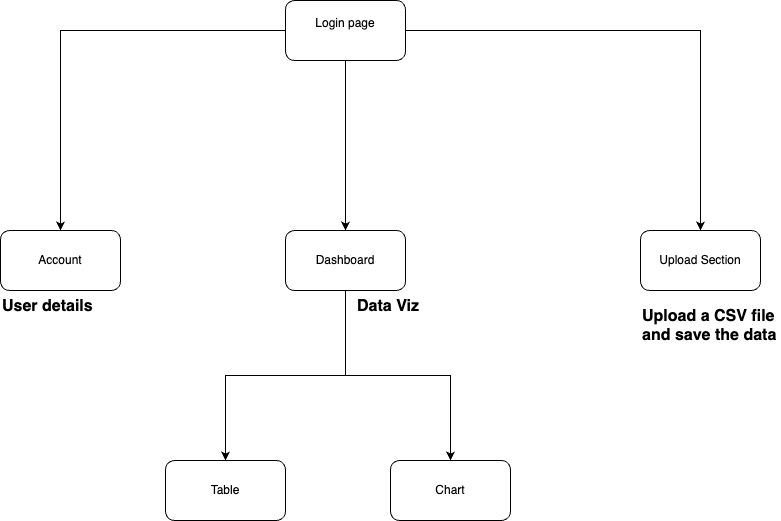

The diagram above was exported from draw.io. Its source (the exported page's mxGraphModel, read from the mxfile embedded in the PNG):
<mxGraphModel dx="1026" dy="650" grid="1" gridSize="10" guides="1" tooltips="1" connect="1" arrows="1" fold="1" page="1" pageScale="1" pageWidth="850" pageHeight="1100" math="0" shadow="0">
  <root>
    <mxCell id="0" />
    <mxCell id="1" parent="0" />
    <mxCell id="UkPZ9PJgMzlCq22DxY1X-4" style="edgeStyle=orthogonalEdgeStyle;rounded=0;orthogonalLoop=1;jettySize=auto;html=1;entryX=0.5;entryY=0;entryDx=0;entryDy=0;" edge="1" parent="1" source="UkPZ9PJgMzlCq22DxY1X-1" target="UkPZ9PJgMzlCq22DxY1X-2">
      <mxGeometry relative="1" as="geometry" />
    </mxCell>
    <mxCell id="UkPZ9PJgMzlCq22DxY1X-5" style="edgeStyle=orthogonalEdgeStyle;rounded=0;orthogonalLoop=1;jettySize=auto;html=1;entryX=0.5;entryY=0;entryDx=0;entryDy=0;" edge="1" parent="1" source="UkPZ9PJgMzlCq22DxY1X-1" target="UkPZ9PJgMzlCq22DxY1X-3">
      <mxGeometry relative="1" as="geometry" />
    </mxCell>
    <mxCell id="UkPZ9PJgMzlCq22DxY1X-7" style="edgeStyle=orthogonalEdgeStyle;rounded=0;orthogonalLoop=1;jettySize=auto;html=1;entryX=0.5;entryY=0;entryDx=0;entryDy=0;" edge="1" parent="1" source="UkPZ9PJgMzlCq22DxY1X-1" target="UkPZ9PJgMzlCq22DxY1X-6">
      <mxGeometry relative="1" as="geometry" />
    </mxCell>
    <mxCell id="UkPZ9PJgMzlCq22DxY1X-1" value="Login page&lt;div&gt;&lt;br&gt;&lt;/div&gt;" style="rounded=1;whiteSpace=wrap;html=1;" vertex="1" parent="1">
      <mxGeometry x="305" y="100" width="120" height="60" as="geometry" />
    </mxCell>
    <mxCell id="UkPZ9PJgMzlCq22DxY1X-12" style="edgeStyle=orthogonalEdgeStyle;rounded=0;orthogonalLoop=1;jettySize=auto;html=1;entryX=0.5;entryY=0;entryDx=0;entryDy=0;" edge="1" parent="1" source="UkPZ9PJgMzlCq22DxY1X-2" target="UkPZ9PJgMzlCq22DxY1X-10">
      <mxGeometry relative="1" as="geometry" />
    </mxCell>
    <mxCell id="UkPZ9PJgMzlCq22DxY1X-13" style="edgeStyle=orthogonalEdgeStyle;rounded=0;orthogonalLoop=1;jettySize=auto;html=1;" edge="1" parent="1" source="UkPZ9PJgMzlCq22DxY1X-2" target="UkPZ9PJgMzlCq22DxY1X-11">
      <mxGeometry relative="1" as="geometry" />
    </mxCell>
    <mxCell id="UkPZ9PJgMzlCq22DxY1X-2" value="Dashboard" style="rounded=1;whiteSpace=wrap;html=1;" vertex="1" parent="1">
      <mxGeometry x="305" y="330" width="120" height="60" as="geometry" />
    </mxCell>
    <mxCell id="UkPZ9PJgMzlCq22DxY1X-3" value="Account" style="rounded=1;whiteSpace=wrap;html=1;" vertex="1" parent="1">
      <mxGeometry x="20" y="330" width="120" height="60" as="geometry" />
    </mxCell>
    <mxCell id="UkPZ9PJgMzlCq22DxY1X-6" value="Upload Section" style="rounded=1;whiteSpace=wrap;html=1;" vertex="1" parent="1">
      <mxGeometry x="660" y="330" width="120" height="60" as="geometry" />
    </mxCell>
    <mxCell id="UkPZ9PJgMzlCq22DxY1X-9" value="&lt;h1 style=&quot;margin-top: 0px;&quot;&gt;User details&lt;/h1&gt;" style="text;html=1;whiteSpace=wrap;overflow=hidden;rounded=0;fontSize=8;" vertex="1" parent="1">
      <mxGeometry x="20" y="390" width="100" height="40" as="geometry" />
    </mxCell>
    <mxCell id="UkPZ9PJgMzlCq22DxY1X-10" value="Table" style="rounded=1;whiteSpace=wrap;html=1;" vertex="1" parent="1">
      <mxGeometry x="185" y="560" width="120" height="60" as="geometry" />
    </mxCell>
    <mxCell id="UkPZ9PJgMzlCq22DxY1X-11" value="Chart" style="rounded=1;whiteSpace=wrap;html=1;" vertex="1" parent="1">
      <mxGeometry x="410" y="560" width="120" height="60" as="geometry" />
    </mxCell>
    <mxCell id="UkPZ9PJgMzlCq22DxY1X-14" value="&lt;h1 style=&quot;margin-top: 0px;&quot;&gt;Upload a CSV file and save the data&lt;/h1&gt;" style="text;html=1;whiteSpace=wrap;overflow=hidden;rounded=0;fontSize=8;" vertex="1" parent="1">
      <mxGeometry x="660" y="400" width="140" height="50" as="geometry" />
    </mxCell>
    <mxCell id="UkPZ9PJgMzlCq22DxY1X-15" value="&lt;h1 style=&quot;margin-top: 0px;&quot;&gt;Data Viz&lt;/h1&gt;" style="text;html=1;whiteSpace=wrap;overflow=hidden;rounded=0;fontSize=8;" vertex="1" parent="1">
      <mxGeometry x="375" y="390" width="75" height="30" as="geometry" />
    </mxCell>
  </root>
</mxGraphModel>